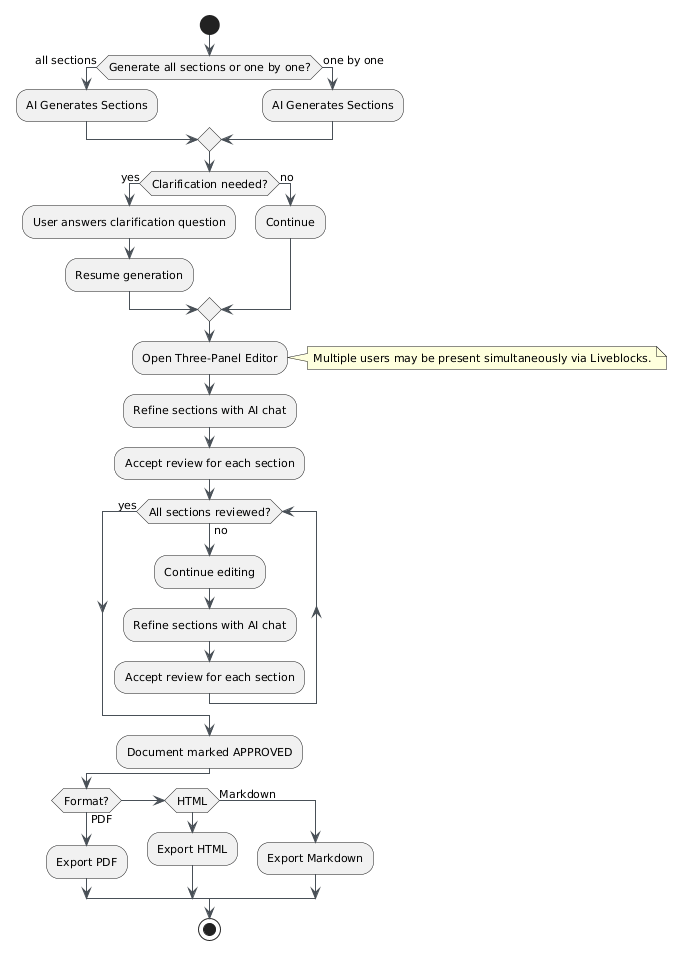

The diagram above was rendered by PlantUML. Its source (embedded in the PNG):
@startuml
skinparam backgroundColor white
skinparam classBackgroundColor #F8F9FA
skinparam classBorderColor #6C757D
skinparam arrowColor #495057
skinparam defaultFontName Arial
skinparam defaultFontSize 11

start

if (Generate all sections or one by one?) then (all sections)
  :AI Generates Sections;
else (one by one)
  :AI Generates Sections;
endif

if (Clarification needed?) then (yes)
  :User answers clarification question;
  :Resume generation;
else (no)
  :Continue;
endif

:Open Three-Panel Editor;
note right
Multiple users may be present simultaneously via Liveblocks.
end note

:Refine sections with AI chat;
:Accept review for each section;

while (All sections reviewed?) is (no)
  :Continue editing;
  :Refine sections with AI chat;
  :Accept review for each section;
endwhile (yes)

:Document marked APPROVED;

if (Format?) then (PDF)
  :Export PDF;
elseif (HTML)
  :Export HTML;
else (Markdown)
  :Export Markdown;
endif

stop
@enduml